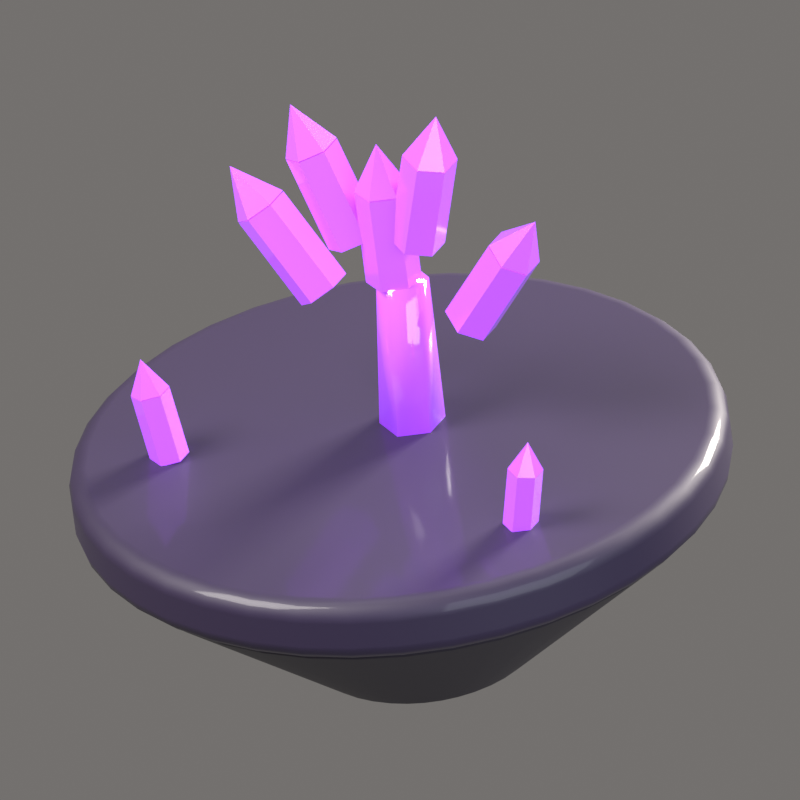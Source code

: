 # Source: Void_2.blend  (saved by Blender 5.2.44; exported with 4.5.12 LTS)
import bpy
from mathutils import Matrix  # noqa: F401  (used for matrix-valued properties, if any)

bpy.ops.wm.read_factory_settings(use_empty=True)
scene = bpy.context.scene
scene.name = 'Scene'

# ---- collections
col_collection = bpy.data.collections.new('Collection'); scene.collection.children.link(col_collection)
col_iconrig = bpy.data.collections.new('IconRig'); scene.collection.children.link(col_iconrig)
col_iconsubject = bpy.data.collections.new('IconSubject'); scene.collection.children.link(col_iconsubject)

# ---- materials (node trees are filled in below, after node groups)
mat_voidtop = bpy.data.materials.new('VoidTop')
mat_voidtop.diffuse_color = (0.02732, 0.016, 0.05448, 1.0)
mat_voidside = bpy.data.materials.new('VoidSide')
mat_voidside.diffuse_color = (0.01033, 0.006049, 0.01938, 1.0)
mat_voidcrystal = bpy.data.materials.new('VoidCrystal')
mat_voidcrystal.diffuse_color = (0.4342, 0.1046, 1.0, 1.0)

# ---- material node trees
mat_voidtop.use_nodes = True; mat_voidtop.node_tree.nodes.clear()
_N = mat_voidtop.node_tree.nodes; _L = mat_voidtop.node_tree.links
n0 = _N.new('ShaderNodeBsdfPrincipled'); n0.name = 'Principled BSDF'; n0.location = (-200, 100)
n0.inputs[0].default_value = (0.02732, 0.016, 0.05448, 1.0)
n0.inputs[2].default_value = 0.6
n0.inputs[10].default_value = 0.005
n0.inputs[13].default_value = 0.6
n0.inputs[19].default_value = 0.25
n0.inputs[20].default_value = 0.08
n1 = _N.new('ShaderNodeOutputMaterial'); n1.name = 'Material Output'; n1.location = (200, 100)
_L.new(n0.outputs[0], n1.inputs[0])
n1.is_active_output = True
mat_voidside.use_nodes = True; mat_voidside.node_tree.nodes.clear()
_N = mat_voidside.node_tree.nodes; _L = mat_voidside.node_tree.links
n0 = _N.new('ShaderNodeBsdfPrincipled'); n0.name = 'Principled BSDF'; n0.location = (-200, 100)
n0.inputs[0].default_value = (0.01033, 0.006049, 0.01938, 1.0)
n0.inputs[2].default_value = 0.7
n0.inputs[10].default_value = 0.005
n0.inputs[13].default_value = 0.6
n0.inputs[19].default_value = 0.15
n0.inputs[20].default_value = 0.08
n1 = _N.new('ShaderNodeOutputMaterial'); n1.name = 'Material Output'; n1.location = (200, 100)
_L.new(n0.outputs[0], n1.inputs[0])
n1.is_active_output = True
mat_voidcrystal.use_nodes = True; mat_voidcrystal.node_tree.nodes.clear()
_N = mat_voidcrystal.node_tree.nodes; _L = mat_voidcrystal.node_tree.links
n0 = _N.new('ShaderNodeBsdfPrincipled'); n0.name = 'Principled BSDF'; n0.location = (-200, 100)
n0.inputs[0].default_value = (0.4342, 0.1046, 1.0, 1.0)
n0.inputs[2].default_value = 0.1
n0.inputs[10].default_value = 0.005
n0.inputs[13].default_value = 0.6
n0.inputs[19].default_value = 1.0
n0.inputs[20].default_value = 0.08
n0.inputs[27].default_value = (0.3278, 0.04374, 1.0, 1.0)
n0.inputs[28].default_value = 1.3
n1 = _N.new('ShaderNodeOutputMaterial'); n1.name = 'Material Output'; n1.location = (200, 100)
_L.new(n0.outputs[0], n1.inputs[0])
n1.is_active_output = True

# ---- world
world_iconworld = bpy.data.worlds.new('IconWorld'); scene.world = world_iconworld
world_iconworld.use_nodes = True; world_iconworld.node_tree.nodes.clear()
_N = world_iconworld.node_tree.nodes; _L = world_iconworld.node_tree.links
n0 = _N.new('ShaderNodeBackground'); n0.name = 'Background'; n0.location = (-200, 100)
n0.inputs[0].default_value = (0.55, 0.52, 0.5, 1.0)
n0.inputs[1].default_value = 0.4
n1 = _N.new('ShaderNodeOutputWorld'); n1.name = 'World Output'; n1.location = (200, 100)
_L.new(n0.outputs[0], n1.inputs[0])
n1.is_active_output = True

# ---- cameras
cam_iconcam = bpy.data.cameras.new('IconCam')
cam_iconcam.type = 'ORTHO'
cam_iconcam.clip_end = 200.0
cam_iconcam.ortho_scale = 2.405
cam_iconcam.shift_y = 0.07638

# ---- lights
light_keylight = bpy.data.lights.new('KeyLight', 'AREA')
light_keylight.color = (1.0, 0.96, 0.9)
light_keylight.energy = 2200.0
light_keylight.size = 5.0
light_filllight = bpy.data.lights.new('FillLight', 'AREA')
light_filllight.color = (0.82, 0.9, 1.0)
light_filllight.energy = 700.0
light_filllight.size = 7.0
light_rimlight = bpy.data.lights.new('RimLight', 'AREA')
light_rimlight.color = (1.0, 0.95, 0.85)
light_rimlight.energy = 2600.0
light_rimlight.size = 3.0
light_toplight = bpy.data.lights.new('TopLight', 'AREA')
light_toplight.energy = 150.0
light_toplight.size = 6.0

# ---- meshes
me_islandtop = bpy.data.meshes.new('IslandTop')
me_islandtop.from_pydata([(0.0, 1.0, -0.1), (0.0, 1.0, 0.1), (0.1564, 0.9877, -0.1), (0.1564, 0.9877, 0.1), (0.309, 0.9511, -0.1), (0.309, 0.9511, 0.1), (0.454, 0.891, -0.1), (0.454, 0.891, 0.1), (0.5878, 0.809, -0.1), (0.5878, 0.809, 0.1), (0.7071, 0.7071, -0.1), (0.7071, 0.7071, 0.1), (0.809, 0.5878, -0.1), (0.809, 0.5878, 0.1), (0.891, 0.454, -0.1), (0.891, 0.454, 0.1), (0.9511, 0.309, -0.1), (0.9511, 0.309, 0.1), (0.9877, 0.1564, -0.1), (0.9877, 0.1564, 0.1), (1.0, 0.0, -0.1), (1.0, 0.0, 0.1), (0.9877, -0.1564, -0.1), (0.9877, -0.1564, 0.1), (0.9511, -0.309, -0.1), (0.9511, -0.309, 0.1), (0.891, -0.454, -0.1), (0.891, -0.454, 0.1), (0.809, -0.5878, -0.1), (0.809, -0.5878, 0.1), (0.7071, -0.7071, -0.1), (0.7071, -0.7071, 0.1), (0.5878, -0.809, -0.1), (0.5878, -0.809, 0.1), (0.454, -0.891, -0.1), (0.454, -0.891, 0.1), (0.309, -0.9511, -0.1), (0.309, -0.9511, 0.1), (0.1564, -0.9877, -0.1), (0.1564, -0.9877, 0.1), (0.0, -1.0, -0.1), (0.0, -1.0, 0.1), (-0.1564, -0.9877, -0.1), (-0.1564, -0.9877, 0.1), (-0.309, -0.9511, -0.1), (-0.309, -0.9511, 0.1), (-0.454, -0.891, -0.1), (-0.454, -0.891, 0.1), (-0.5878, -0.809, -0.1), (-0.5878, -0.809, 0.1), (-0.7071, -0.7071, -0.1), (-0.7071, -0.7071, 0.1), (-0.809, -0.5878, -0.1), (-0.809, -0.5878, 0.1), (-0.891, -0.454, -0.1), (-0.891, -0.454, 0.1), (-0.9511, -0.309, -0.1), (-0.9511, -0.309, 0.1), (-0.9877, -0.1564, -0.1), (-0.9877, -0.1564, 0.1), (-1.0, 0.0, -0.1), (-1.0, 0.0, 0.1), (-0.9877, 0.1564, -0.1), (-0.9877, 0.1564, 0.1), (-0.9511, 0.309, -0.1), (-0.9511, 0.309, 0.1), (-0.891, 0.454, -0.1), (-0.891, 0.454, 0.1), (-0.809, 0.5878, -0.1), (-0.809, 0.5878, 0.1), (-0.7071, 0.7071, -0.1), (-0.7071, 0.7071, 0.1), (-0.5878, 0.809, -0.1), (-0.5878, 0.809, 0.1), (-0.454, 0.891, -0.1), (-0.454, 0.891, 0.1), (-0.309, 0.9511, -0.1), (-0.309, 0.9511, 0.1), (-0.1564, 0.9877, -0.1), (-0.1564, 0.9877, 0.1)], [], [(0, 1, 3, 2), (2, 3, 5, 4), (4, 5, 7, 6), (6, 7, 9, 8), (8, 9, 11, 10), (10, 11, 13, 12), (12, 13, 15, 14), (14, 15, 17, 16), (16, 17, 19, 18), (18, 19, 21, 20), (20, 21, 23, 22), (22, 23, 25, 24), (24, 25, 27, 26), (26, 27, 29, 28), (28, 29, 31, 30), (30, 31, 33, 32), (32, 33, 35, 34), (34, 35, 37, 36), (36, 37, 39, 38), (38, 39, 41, 40), (40, 41, 43, 42), (42, 43, 45, 44), (44, 45, 47, 46), (46, 47, 49, 48), (48, 49, 51, 50), (50, 51, 53, 52), (52, 53, 55, 54), (54, 55, 57, 56), (56, 57, 59, 58), (58, 59, 61, 60), (60, 61, 63, 62), (62, 63, 65, 64), (64, 65, 67, 66), (66, 67, 69, 68), (68, 69, 71, 70), (70, 71, 73, 72), (72, 73, 75, 74), (74, 75, 77, 76), (3, 1, 79, 77, 75, 73, 71, 69, 67, 65, 63, 61, 59, 57, 55, 53, 51, 49, 47, 45, 43, 41, 39, 37, 35, 33, 31, 29, 27, 25, 23, 21, 19, 17, 15, 13, 11, 9, 7, 5), (76, 77, 79, 78), (78, 79, 1, 0), (0, 2, 4, 6, 8, 10, 12, 14, 16, 18, 20, 22, 24, 26, 28, 30, 32, 34, 36, 38, 40, 42, 44, 46, 48, 50, 52, 54, 56, 58, 60, 62, 64, 66, 68, 70, 72, 74, 76, 78)])
me_islandtop.polygons.foreach_set('use_smooth', [True] * 42)
me_islandtop.materials.append(mat_voidtop)
me_islandtop.update()
me_islandside = bpy.data.meshes.new('IslandSide')
me_islandside.from_pydata([(0.0, 0.32, -0.275), (0.0, 0.96, 0.275), (0.05006, 0.3161, -0.275), (0.1502, 0.9482, 0.275), (0.09889, 0.3043, -0.275), (0.2967, 0.913, 0.275), (0.1453, 0.2851, -0.275), (0.4358, 0.8554, 0.275), (0.1881, 0.2589, -0.275), (0.5643, 0.7767, 0.275), (0.2263, 0.2263, -0.275), (0.6788, 0.6788, 0.275), (0.2589, 0.1881, -0.275), (0.7767, 0.5643, 0.275), (0.2851, 0.1453, -0.275), (0.8554, 0.4358, 0.275), (0.3043, 0.09889, -0.275), (0.913, 0.2967, 0.275), (0.3161, 0.05006, -0.275), (0.9482, 0.1502, 0.275), (0.32, 0.0, -0.275), (0.96, 0.0, 0.275), (0.3161, -0.05006, -0.275), (0.9482, -0.1502, 0.275), (0.3043, -0.09889, -0.275), (0.913, -0.2967, 0.275), (0.2851, -0.1453, -0.275), (0.8554, -0.4358, 0.275), (0.2589, -0.1881, -0.275), (0.7767, -0.5643, 0.275), (0.2263, -0.2263, -0.275), (0.6788, -0.6788, 0.275), (0.1881, -0.2589, -0.275), (0.5643, -0.7767, 0.275), (0.1453, -0.2851, -0.275), (0.4358, -0.8554, 0.275), (0.09889, -0.3043, -0.275), (0.2967, -0.913, 0.275), (0.05006, -0.3161, -0.275), (0.1502, -0.9482, 0.275), (0.0, -0.32, -0.275), (0.0, -0.96, 0.275), (-0.05006, -0.3161, -0.275), (-0.1502, -0.9482, 0.275), (-0.09889, -0.3043, -0.275), (-0.2967, -0.913, 0.275), (-0.1453, -0.2851, -0.275), (-0.4358, -0.8554, 0.275), (-0.1881, -0.2589, -0.275), (-0.5643, -0.7767, 0.275), (-0.2263, -0.2263, -0.275), (-0.6788, -0.6788, 0.275), (-0.2589, -0.1881, -0.275), (-0.7767, -0.5643, 0.275), (-0.2851, -0.1453, -0.275), (-0.8554, -0.4358, 0.275), (-0.3043, -0.09889, -0.275), (-0.913, -0.2967, 0.275), (-0.3161, -0.05006, -0.275), (-0.9482, -0.1502, 0.275), (-0.32, 0.0, -0.275), (-0.96, 0.0, 0.275), (-0.3161, 0.05006, -0.275), (-0.9482, 0.1502, 0.275), (-0.3043, 0.09889, -0.275), (-0.913, 0.2967, 0.275), (-0.2851, 0.1453, -0.275), (-0.8554, 0.4358, 0.275), (-0.2589, 0.1881, -0.275), (-0.7767, 0.5643, 0.275), (-0.2263, 0.2263, -0.275), (-0.6788, 0.6788, 0.275), (-0.1881, 0.2589, -0.275), (-0.5643, 0.7767, 0.275), (-0.1453, 0.2851, -0.275), (-0.4358, 0.8554, 0.275), (-0.09889, 0.3043, -0.275), (-0.2967, 0.913, 0.275), (-0.05006, 0.3161, -0.275), (-0.1502, 0.9482, 0.275)], [], [(0, 1, 3, 2), (2, 3, 5, 4), (4, 5, 7, 6), (6, 7, 9, 8), (8, 9, 11, 10), (10, 11, 13, 12), (12, 13, 15, 14), (14, 15, 17, 16), (16, 17, 19, 18), (18, 19, 21, 20), (20, 21, 23, 22), (22, 23, 25, 24), (24, 25, 27, 26), (26, 27, 29, 28), (28, 29, 31, 30), (30, 31, 33, 32), (32, 33, 35, 34), (34, 35, 37, 36), (36, 37, 39, 38), (38, 39, 41, 40), (40, 41, 43, 42), (42, 43, 45, 44), (44, 45, 47, 46), (46, 47, 49, 48), (48, 49, 51, 50), (50, 51, 53, 52), (52, 53, 55, 54), (54, 55, 57, 56), (56, 57, 59, 58), (58, 59, 61, 60), (60, 61, 63, 62), (62, 63, 65, 64), (64, 65, 67, 66), (66, 67, 69, 68), (68, 69, 71, 70), (70, 71, 73, 72), (72, 73, 75, 74), (74, 75, 77, 76), (3, 1, 79, 77, 75, 73, 71, 69, 67, 65, 63, 61, 59, 57, 55, 53, 51, 49, 47, 45, 43, 41, 39, 37, 35, 33, 31, 29, 27, 25, 23, 21, 19, 17, 15, 13, 11, 9, 7, 5), (76, 77, 79, 78), (78, 79, 1, 0), (0, 2, 4, 6, 8, 10, 12, 14, 16, 18, 20, 22, 24, 26, 28, 30, 32, 34, 36, 38, 40, 42, 44, 46, 48, 50, 52, 54, 56, 58, 60, 62, 64, 66, 68, 70, 72, 74, 76, 78)])
me_islandside.polygons.foreach_set('use_smooth', [True] * 42)
me_islandside.materials.append(mat_voidside)
me_islandside.update()
me_tube = bpy.data.meshes.new('Tube')
me_tube.from_pydata([(0.0, 0.2, 0.1), (-0.08645, 0.15, 0.1052), (-0.08645, 0.05, 0.1052), (-1.222e-17, 0.0, 0.1), (0.08645, 0.05, 0.09481), (0.08645, 0.15, 0.09481), (0.03, 0.18, 0.6), (-0.03916, 0.14, 0.6041), (-0.03916, 0.06, 0.6041), (0.03, 0.02, 0.6), (0.09916, 0.06, 0.5959), (0.09916, 0.14, 0.5959)], [], [(0, 1, 7, 6), (1, 2, 8, 7), (2, 3, 9, 8), (3, 4, 10, 9), (4, 5, 11, 10), (5, 0, 6, 11), (5, 4, 3, 2, 1, 0), (6, 7, 8, 9, 10, 11)])
me_tube.polygons.foreach_set('use_smooth', [True] * 8)
me_tube.materials.append(mat_voidcrystal)
me_tube.update()
me_cyl = bpy.data.meshes.new('Cyl')
me_cyl.from_pydata([(0.0, 0.084, -0.1575), (0.0, 0.084, 0.1575), (0.07275, 0.042, -0.1575), (0.07275, 0.042, 0.1575), (0.07275, -0.042, -0.1575), (0.07275, -0.042, 0.1575), (0.0, -0.084, -0.1575), (0.0, -0.084, 0.1575), (-0.07275, -0.042, -0.1575), (-0.07275, -0.042, 0.1575), (-0.07275, 0.042, -0.1575), (-0.07275, 0.042, 0.1575)], [], [(0, 1, 3, 2), (2, 3, 5, 4), (4, 5, 7, 6), (6, 7, 9, 8), (3, 1, 11, 9, 7, 5), (8, 9, 11, 10), (10, 11, 1, 0), (0, 2, 4, 6, 8, 10)])
me_cyl.materials.append(mat_voidcrystal)
me_cyl.update()
me_cyl_001 = bpy.data.meshes.new('Cyl.001')
me_cyl_001.from_pydata([(0.0, 0.084, -0.077), (0.07275, 0.042, -0.077), (0.07275, -0.042, -0.077), (0.0, -0.084, -0.077), (-0.07275, -0.042, -0.077), (-0.07275, 0.042, -0.077), (0.0, 0.0, 0.077)], [], [(0, 6, 1), (1, 6, 2), (2, 6, 3), (3, 6, 4), (0, 1, 2, 3, 4, 5), (4, 6, 5), (5, 6, 0)])
me_cyl_001.materials.append(mat_voidcrystal)
me_cyl_001.update()
me_cyl_002 = bpy.data.meshes.new('Cyl.002')
me_cyl_002.from_pydata([(0.0, 0.084, -0.1575), (0.0, 0.084, 0.1575), (0.07275, 0.042, -0.1575), (0.07275, 0.042, 0.1575), (0.07275, -0.042, -0.1575), (0.07275, -0.042, 0.1575), (0.0, -0.084, -0.1575), (0.0, -0.084, 0.1575), (-0.07275, -0.042, -0.1575), (-0.07275, -0.042, 0.1575), (-0.07275, 0.042, -0.1575), (-0.07275, 0.042, 0.1575)], [], [(0, 1, 3, 2), (2, 3, 5, 4), (4, 5, 7, 6), (6, 7, 9, 8), (3, 1, 11, 9, 7, 5), (8, 9, 11, 10), (10, 11, 1, 0), (0, 2, 4, 6, 8, 10)])
me_cyl_002.materials.append(mat_voidcrystal)
me_cyl_002.update()
me_cyl_003 = bpy.data.meshes.new('Cyl.003')
me_cyl_003.from_pydata([(0.0, 0.084, -0.077), (0.07275, 0.042, -0.077), (0.07275, -0.042, -0.077), (0.0, -0.084, -0.077), (-0.07275, -0.042, -0.077), (-0.07275, 0.042, -0.077), (0.0, 0.0, 0.077)], [], [(0, 6, 1), (1, 6, 2), (2, 6, 3), (3, 6, 4), (0, 1, 2, 3, 4, 5), (4, 6, 5), (5, 6, 0)])
me_cyl_003.materials.append(mat_voidcrystal)
me_cyl_003.update()
me_cyl_004 = bpy.data.meshes.new('Cyl.004')
me_cyl_004.from_pydata([(0.0, 0.084, -0.1575), (0.0, 0.084, 0.1575), (0.07275, 0.042, -0.1575), (0.07275, 0.042, 0.1575), (0.07275, -0.042, -0.1575), (0.07275, -0.042, 0.1575), (0.0, -0.084, -0.1575), (0.0, -0.084, 0.1575), (-0.07275, -0.042, -0.1575), (-0.07275, -0.042, 0.1575), (-0.07275, 0.042, -0.1575), (-0.07275, 0.042, 0.1575)], [], [(0, 1, 3, 2), (2, 3, 5, 4), (4, 5, 7, 6), (6, 7, 9, 8), (3, 1, 11, 9, 7, 5), (8, 9, 11, 10), (10, 11, 1, 0), (0, 2, 4, 6, 8, 10)])
me_cyl_004.materials.append(mat_voidcrystal)
me_cyl_004.update()
me_cyl_005 = bpy.data.meshes.new('Cyl.005')
me_cyl_005.from_pydata([(0.0, 0.084, -0.077), (0.07275, 0.042, -0.077), (0.07275, -0.042, -0.077), (0.0, -0.084, -0.077), (-0.07275, -0.042, -0.077), (-0.07275, 0.042, -0.077), (0.0, 0.0, 0.077)], [], [(0, 6, 1), (1, 6, 2), (2, 6, 3), (3, 6, 4), (0, 1, 2, 3, 4, 5), (4, 6, 5), (5, 6, 0)])
me_cyl_005.materials.append(mat_voidcrystal)
me_cyl_005.update()
me_cyl_006 = bpy.data.meshes.new('Cyl.006')
me_cyl_006.from_pydata([(0.0, 0.084, -0.1575), (0.0, 0.084, 0.1575), (0.07275, 0.042, -0.1575), (0.07275, 0.042, 0.1575), (0.07275, -0.042, -0.1575), (0.07275, -0.042, 0.1575), (0.0, -0.084, -0.1575), (0.0, -0.084, 0.1575), (-0.07275, -0.042, -0.1575), (-0.07275, -0.042, 0.1575), (-0.07275, 0.042, -0.1575), (-0.07275, 0.042, 0.1575)], [], [(0, 1, 3, 2), (2, 3, 5, 4), (4, 5, 7, 6), (6, 7, 9, 8), (3, 1, 11, 9, 7, 5), (8, 9, 11, 10), (10, 11, 1, 0), (0, 2, 4, 6, 8, 10)])
me_cyl_006.materials.append(mat_voidcrystal)
me_cyl_006.update()
me_cyl_007 = bpy.data.meshes.new('Cyl.007')
me_cyl_007.from_pydata([(0.0, 0.084, -0.077), (0.07275, 0.042, -0.077), (0.07275, -0.042, -0.077), (0.0, -0.084, -0.077), (-0.07275, -0.042, -0.077), (-0.07275, 0.042, -0.077), (0.0, 0.0, 0.077)], [], [(0, 6, 1), (1, 6, 2), (2, 6, 3), (3, 6, 4), (0, 1, 2, 3, 4, 5), (4, 6, 5), (5, 6, 0)])
me_cyl_007.materials.append(mat_voidcrystal)
me_cyl_007.update()
me_cyl_008 = bpy.data.meshes.new('Cyl.008')
me_cyl_008.from_pydata([(0.0, 0.084, -0.1575), (0.0, 0.084, 0.1575), (0.07275, 0.042, -0.1575), (0.07275, 0.042, 0.1575), (0.07275, -0.042, -0.1575), (0.07275, -0.042, 0.1575), (0.0, -0.084, -0.1575), (0.0, -0.084, 0.1575), (-0.07275, -0.042, -0.1575), (-0.07275, -0.042, 0.1575), (-0.07275, 0.042, -0.1575), (-0.07275, 0.042, 0.1575)], [], [(0, 1, 3, 2), (2, 3, 5, 4), (4, 5, 7, 6), (6, 7, 9, 8), (3, 1, 11, 9, 7, 5), (8, 9, 11, 10), (10, 11, 1, 0), (0, 2, 4, 6, 8, 10)])
me_cyl_008.materials.append(mat_voidcrystal)
me_cyl_008.update()
me_cyl_009 = bpy.data.meshes.new('Cyl.009')
me_cyl_009.from_pydata([(0.0, 0.084, -0.077), (0.07275, 0.042, -0.077), (0.07275, -0.042, -0.077), (0.0, -0.084, -0.077), (-0.07275, -0.042, -0.077), (-0.07275, 0.042, -0.077), (0.0, 0.0, 0.077)], [], [(0, 6, 1), (1, 6, 2), (2, 6, 3), (3, 6, 4), (0, 1, 2, 3, 4, 5), (4, 6, 5), (5, 6, 0)])
me_cyl_009.materials.append(mat_voidcrystal)
me_cyl_009.update()
me_cyl_010 = bpy.data.meshes.new('Cyl.010')
me_cyl_010.from_pydata([(0.0, 0.06, -0.1125), (0.0, 0.06, 0.1125), (0.05196, 0.03, -0.1125), (0.05196, 0.03, 0.1125), (0.05196, -0.03, -0.1125), (0.05196, -0.03, 0.1125), (0.0, -0.06, -0.1125), (0.0, -0.06, 0.1125), (-0.05196, -0.03, -0.1125), (-0.05196, -0.03, 0.1125), (-0.05196, 0.03, -0.1125), (-0.05196, 0.03, 0.1125)], [], [(0, 1, 3, 2), (2, 3, 5, 4), (4, 5, 7, 6), (6, 7, 9, 8), (3, 1, 11, 9, 7, 5), (8, 9, 11, 10), (10, 11, 1, 0), (0, 2, 4, 6, 8, 10)])
me_cyl_010.materials.append(mat_voidcrystal)
me_cyl_010.update()
me_cyl_011 = bpy.data.meshes.new('Cyl.011')
me_cyl_011.from_pydata([(0.0, 0.06, -0.055), (0.05196, 0.03, -0.055), (0.05196, -0.03, -0.055), (0.0, -0.06, -0.055), (-0.05196, -0.03, -0.055), (-0.05196, 0.03, -0.055), (0.0, 0.0, 0.055)], [], [(0, 6, 1), (1, 6, 2), (2, 6, 3), (3, 6, 4), (0, 1, 2, 3, 4, 5), (4, 6, 5), (5, 6, 0)])
me_cyl_011.materials.append(mat_voidcrystal)
me_cyl_011.update()
me_cyl_012 = bpy.data.meshes.new('Cyl.012')
me_cyl_012.from_pydata([(0.0, 0.054, -0.1013), (0.0, 0.054, 0.1013), (0.04677, 0.027, -0.1013), (0.04677, 0.027, 0.1013), (0.04677, -0.027, -0.1013), (0.04677, -0.027, 0.1013), (0.0, -0.054, -0.1013), (0.0, -0.054, 0.1013), (-0.04677, -0.027, -0.1013), (-0.04677, -0.027, 0.1013), (-0.04677, 0.027, -0.1013), (-0.04677, 0.027, 0.1013)], [], [(0, 1, 3, 2), (2, 3, 5, 4), (4, 5, 7, 6), (6, 7, 9, 8), (3, 1, 11, 9, 7, 5), (8, 9, 11, 10), (10, 11, 1, 0), (0, 2, 4, 6, 8, 10)])
me_cyl_012.materials.append(mat_voidcrystal)
me_cyl_012.update()
me_cyl_013 = bpy.data.meshes.new('Cyl.013')
me_cyl_013.from_pydata([(0.0, 0.054, -0.0495), (0.04677, 0.027, -0.0495), (0.04677, -0.027, -0.0495), (0.0, -0.054, -0.0495), (-0.04677, -0.027, -0.0495), (-0.04677, 0.027, -0.0495), (0.0, 0.0, 0.0495)], [], [(0, 6, 1), (1, 6, 2), (2, 6, 3), (3, 6, 4), (0, 1, 2, 3, 4, 5), (4, 6, 5), (5, 6, 0)])
me_cyl_013.materials.append(mat_voidcrystal)
me_cyl_013.update()

# ---- objects
ob_iconcam = bpy.data.objects.new('IconCam', cam_iconcam)
ob_keylight = bpy.data.objects.new('KeyLight', light_keylight)
ob_filllight = bpy.data.objects.new('FillLight', light_filllight)
ob_rimlight = bpy.data.objects.new('RimLight', light_rimlight)
ob_toplight = bpy.data.objects.new('TopLight', light_toplight)
ob_islandtop = bpy.data.objects.new('IslandTop', me_islandtop)
ob_islandside = bpy.data.objects.new('IslandSide', me_islandside)
ob_tube = bpy.data.objects.new('Tube', me_tube)
ob_crystal = bpy.data.objects.new('Crystal', None)
ob_cyl = bpy.data.objects.new('Cyl', me_cyl)
ob_cyl_001 = bpy.data.objects.new('Cyl.001', me_cyl_001)
ob_crystal_001 = bpy.data.objects.new('Crystal.001', None)
ob_cyl_002 = bpy.data.objects.new('Cyl.002', me_cyl_002)
ob_cyl_003 = bpy.data.objects.new('Cyl.003', me_cyl_003)
ob_crystal_002 = bpy.data.objects.new('Crystal.002', None)
ob_cyl_004 = bpy.data.objects.new('Cyl.004', me_cyl_004)
ob_cyl_005 = bpy.data.objects.new('Cyl.005', me_cyl_005)
ob_crystal_003 = bpy.data.objects.new('Crystal.003', None)
ob_cyl_006 = bpy.data.objects.new('Cyl.006', me_cyl_006)
ob_cyl_007 = bpy.data.objects.new('Cyl.007', me_cyl_007)
ob_crystal_004 = bpy.data.objects.new('Crystal.004', None)
ob_cyl_008 = bpy.data.objects.new('Cyl.008', me_cyl_008)
ob_cyl_009 = bpy.data.objects.new('Cyl.009', me_cyl_009)
ob_crystal_005 = bpy.data.objects.new('Crystal.005', None)
ob_cyl_010 = bpy.data.objects.new('Cyl.010', me_cyl_010)
ob_cyl_011 = bpy.data.objects.new('Cyl.011', me_cyl_011)
ob_crystal_006 = bpy.data.objects.new('Crystal.006', None)
ob_cyl_012 = bpy.data.objects.new('Cyl.012', me_cyl_012)
ob_cyl_013 = bpy.data.objects.new('Cyl.013', me_cyl_013)
ob_diorama = bpy.data.objects.new('Diorama', None)

# ---- transforms, parenting, visibility, modifiers, constraints
ob_iconcam.location = (13.39, -25.19, 9.271)
ob_iconcam.rotation_euler = (1.257, -3.907e-08, 0.4887)
ob_keylight.location = (-4.5, -6.5, 7.0)
ob_keylight.rotation_euler = (0.8461, 1.639e-09, -0.6055)
ob_filllight.location = (7.0, -4.0, 1.5)
ob_filllight.rotation_euler = (1.387, 1.353e-07, 1.052)
ob_rimlight.location = (3.0, 7.0, 5.0)
ob_rimlight.rotation_euler = (0.9898, 1.23e-07, 2.737)
ob_toplight.location = (0.0, 0.0, 9.0)
ob_islandtop.parent = ob_diorama
ob_islandtop.location = (0.0, 0.0, 0.0)
_m = ob_islandtop.modifiers.new('Bevel', 'BEVEL')
_m.width = 0.06
_m.width_pct = 0.06
_m.segments = 3
_m.angle_limit = 0.6981
_m.harden_normals = True
ob_islandside.parent = ob_diorama
ob_islandside.location = (0.0, 0.0, -0.375)
_m = ob_islandside.modifiers.new('Bevel', 'BEVEL')
_m.width = 0.03
_m.width_pct = 0.03
_m.segments = 3
_m.angle_limit = 0.6981
_m.harden_normals = True
ob_tube.parent = ob_diorama
ob_tube.location = (0.0, 0.0, 0.0)
ob_crystal.parent = ob_diorama
ob_crystal.location = (0.0, 0.1, 0.6)
ob_cyl.parent = ob_crystal
ob_cyl.location = (0.0, 0.0, 0.154)
ob_cyl_001.parent = ob_crystal
ob_cyl_001.location = (0.0, 0.0, 0.392)
ob_crystal_001.parent = ob_diorama
ob_crystal_001.location = (0.25, 0.1, 0.5)
ob_crystal_001.rotation_euler = (0.0, 0.6109, 0.0)
ob_cyl_002.parent = ob_crystal_001
ob_cyl_002.location = (0.0, 0.0, 0.154)
ob_cyl_003.parent = ob_crystal_001
ob_cyl_003.location = (0.0, 0.0, 0.392)
ob_crystal_002.parent = ob_diorama
ob_crystal_002.location = (-0.25, 0.1, 0.52)
ob_crystal_002.rotation_euler = (0.0, -0.6109, 0.0)
ob_cyl_004.parent = ob_crystal_002
ob_cyl_004.location = (0.0, 0.0, 0.154)
ob_cyl_005.parent = ob_crystal_002
ob_cyl_005.location = (0.0, 0.0, 0.392)
ob_crystal_003.parent = ob_diorama
ob_crystal_003.location = (0.1, 0.1, 0.75)
ob_crystal_003.rotation_euler = (0.0, 0.2618, 0.0)
ob_cyl_006.parent = ob_crystal_003
ob_cyl_006.location = (0.0, 0.0, 0.154)
ob_cyl_007.parent = ob_crystal_003
ob_cyl_007.location = (0.0, 0.0, 0.392)
ob_crystal_004.parent = ob_diorama
ob_crystal_004.location = (-0.12, 0.1, 0.72)
ob_crystal_004.rotation_euler = (0.0, -0.3491, 0.0)
ob_cyl_008.parent = ob_crystal_004
ob_cyl_008.location = (0.0, 0.0, 0.154)
ob_cyl_009.parent = ob_crystal_004
ob_cyl_009.location = (0.0, 0.0, 0.392)
ob_crystal_005.parent = ob_diorama
ob_crystal_005.location = (-0.62, -0.3, 0.1)
ob_crystal_005.rotation_euler = (0.0, -0.1745, 0.0)
ob_cyl_010.parent = ob_crystal_005
ob_cyl_010.location = (0.0, 0.0, 0.11)
ob_cyl_011.parent = ob_crystal_005
ob_cyl_011.location = (0.0, 0.0, 0.28)
ob_crystal_006.parent = ob_diorama
ob_crystal_006.location = (0.6, -0.35, 0.1)
ob_crystal_006.rotation_euler = (0.0, 0.2094, 0.0)
ob_cyl_012.parent = ob_crystal_006
ob_cyl_012.location = (0.0, 0.0, 0.099)
ob_cyl_013.parent = ob_crystal_006
ob_cyl_013.location = (0.0, 0.0, 0.252)
ob_diorama.location = (0.0, 0.0, 0.0)
ob_diorama.rotation_euler = (0.2443, 0.0, 0.0)

# ---- collection membership
col_iconrig.objects.link(ob_iconcam)
col_iconrig.objects.link(ob_keylight)
col_iconrig.objects.link(ob_filllight)
col_iconrig.objects.link(ob_rimlight)
col_iconrig.objects.link(ob_toplight)
col_iconsubject.objects.link(ob_islandtop)
col_iconsubject.objects.link(ob_islandside)
col_iconsubject.objects.link(ob_tube)
col_iconsubject.objects.link(ob_crystal)
col_iconsubject.objects.link(ob_cyl)
col_iconsubject.objects.link(ob_cyl_001)
col_iconsubject.objects.link(ob_crystal_001)
col_iconsubject.objects.link(ob_cyl_002)
col_iconsubject.objects.link(ob_cyl_003)
col_iconsubject.objects.link(ob_crystal_002)
col_iconsubject.objects.link(ob_cyl_004)
col_iconsubject.objects.link(ob_cyl_005)
col_iconsubject.objects.link(ob_crystal_003)
col_iconsubject.objects.link(ob_cyl_006)
col_iconsubject.objects.link(ob_cyl_007)
col_iconsubject.objects.link(ob_crystal_004)
col_iconsubject.objects.link(ob_cyl_008)
col_iconsubject.objects.link(ob_cyl_009)
col_iconsubject.objects.link(ob_crystal_005)
col_iconsubject.objects.link(ob_cyl_010)
col_iconsubject.objects.link(ob_cyl_011)
col_iconsubject.objects.link(ob_crystal_006)
col_iconsubject.objects.link(ob_cyl_012)
col_iconsubject.objects.link(ob_cyl_013)
col_iconsubject.objects.link(ob_diorama)

# ---- scene / render settings (as saved in the file)
scene.camera = ob_iconcam
scene.frame_start = 1; scene.frame_end = 250; scene.frame_set(1)
scene.render.engine = 'BLENDER_EEVEE_NEXT'
scene.render.resolution_x = 512
scene.render.resolution_y = 512
scene.render.film_transparent = True
scene.render.bake_bias = 0.0
scene.render.bake_samples = 0
scene.render.compositor_device = 'GPU'
scene.eevee.taa_render_samples = 48
scene.eevee.use_volume_custom_range = False
scene.eevee.fast_gi_thickness_near = 0.1
scene.eevee.fast_gi_thickness_far = 0.0
scene.eevee.ray_tracing_options.screen_trace_thickness = 0.1
scene.view_settings.view_transform = 'Standard'
scene.view_settings.exposure = -0.35
bpy.context.view_layer.update()
